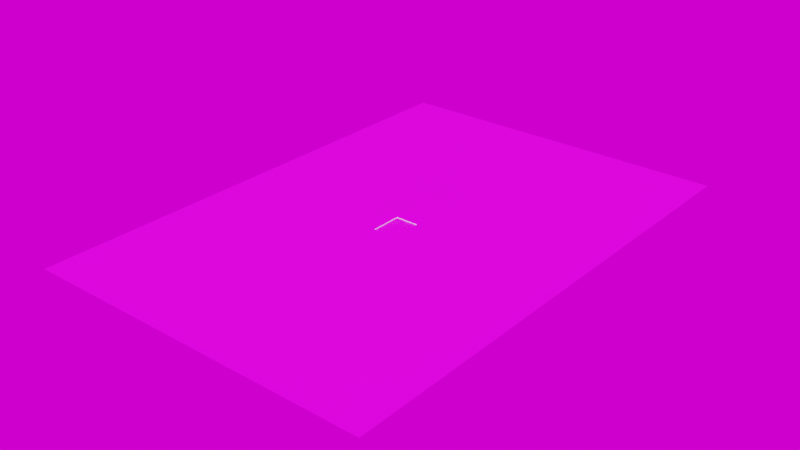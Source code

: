 # Source: 11_X_15.blend  (saved by Blender 3.1.6; exported with 4.5.12 LTS)
import bpy
from mathutils import Matrix  # noqa: F401  (used for matrix-valued properties, if any)

bpy.ops.wm.read_factory_settings(use_empty=True)
scene = bpy.context.scene
scene.name = 'Scene'

# ---- collections
col_collection = bpy.data.collections.new('Collection'); scene.collection.children.link(col_collection)

# ---- images (referenced by path relative to the original .blend; pixels are not part of the script)
import os
ASSET_DIR = os.environ.get("B2B_ASSET_DIR", "")  # directory of the original .blend (textures are referenced by path, not embedded)
HERE = os.path.dirname(os.path.abspath(__file__))  # packed textures are extracted next to this script under _unpacked/

def load_image(name, relpath, width, height, colorspace="sRGB"):
    """Load a texture the original file referenced (path relative to the .blend, or extracted next to this script)."""
    p = next((c for c in (os.path.join(HERE, relpath), os.path.join(ASSET_DIR, relpath)) if relpath and os.path.exists(c)), "")
    if p:
        img = bpy.data.images.load(p, check_existing=True)
        img.name = name
    else:  # same state as the original file: an image datablock whose file is absent (Cycles renders it pink)
        img = bpy.data.images.new(name, width, height)
        img.source = "FILE"
        img.filepath = "//" + (relpath or name)
    img.colorspace_settings.name = colorspace
    return img
img_ground_png = load_image('Ground.png', 'Ground.png', 1024, 1024, 'sRGB')
img_spaichingen_hill_4k_exr = load_image('spaichingen_hill_4k.exr', 'spaichingen_hill_4k.exr', 1024, 1024, 'Linear Rec.709')

# ---- materials (node trees are filled in below, after node groups)
mat_ground = bpy.data.materials.new('Ground')
mat_ground.use_transparent_shadow = False
mat_ground.diffuse_color = (0.04928, 0.07137, 0.8, 1.0)
mat_checker_board = bpy.data.materials.new('Checker Board')
mat_checker_board.use_transparent_shadow = False
mat_checker_board.diffuse_color = (0.8, 0.0, 0.0009998, 1.0)
mat_edge = bpy.data.materials.new('Edge')
mat_edge.use_transparent_shadow = False
mat_edge.diffuse_color = (0.04091, 0.8, 0.02935, 1.0)

# ---- node groups
ng_auto_smooth = bpy.data.node_groups.new('Auto Smooth', 'GeometryNodeTree')
_s = ng_auto_smooth.interface.new_socket(name='Geometry', in_out='OUTPUT', socket_type='NodeSocketGeometry')
_s = ng_auto_smooth.interface.new_socket(name='Geometry', in_out='INPUT', socket_type='NodeSocketGeometry')
_s = ng_auto_smooth.interface.new_socket(name='Angle', in_out='INPUT', socket_type='NodeSocketFloat')
_s.subtype = 'ANGLE'
_s.min_value = 0.0
_s.max_value = 3.142
ng_auto_smooth.is_modifier = True
_N = ng_auto_smooth.nodes; _L = ng_auto_smooth.links
n0 = _N.new('NodeGroupOutput'); n0.name = 'Group Output'; n0.location = (480, -100)
n1 = _N.new('NodeGroupInput'); n1.name = 'Group Input'; n1.location = (-420, -300)
n2 = _N.new('NodeGroupInput'); n2.name = 'Group Input.001'; n2.location = (-60, -100)
n3 = _N.new('GeometryNodeSetShadeSmooth'); n3.name = 'Set Shade Smooth'; n3.location = (120, -100)
n3.domain = 'EDGE'
n4 = _N.new('GeometryNodeSetShadeSmooth'); n4.name = 'Set Shade Smooth.001'; n4.location = (300, -100)
n5 = _N.new('GeometryNodeInputMeshEdgeAngle'); n5.name = 'Edge Angle'; n5.location = (-420, -220)
n6 = _N.new('GeometryNodeInputEdgeSmooth'); n6.name = 'Is Edge Smooth'; n6.location = (-60, -160)
n7 = _N.new('GeometryNodeInputShadeSmooth'); n7.name = 'Is Face Smooth'; n7.location = (-240, -340)
n8 = _N.new('FunctionNodeBooleanMath'); n8.name = 'Boolean Math'; n8.location = (-60, -220)
n9 = _N.new('FunctionNodeCompare'); n9.name = 'Compare'; n9.location = (-240, -180)
n9.operation = 'LESS_EQUAL'
_L.new(n5.outputs[0], n9.inputs[0])
_L.new(n4.outputs[0], n0.inputs[0])
_L.new(n1.outputs[1], n9.inputs[1])
_L.new(n9.outputs[0], n8.inputs[0])
_L.new(n7.outputs[0], n8.inputs[1])
_L.new(n2.outputs[0], n3.inputs[0])
_L.new(n6.outputs[0], n3.inputs[1])
_L.new(n3.outputs[0], n4.inputs[0])
_L.new(n8.outputs[0], n3.inputs[2])
n0.is_active_output = True

# ---- material node trees
mat_ground.use_nodes = True; mat_ground.node_tree.nodes.clear()
_N = mat_ground.node_tree.nodes; _L = mat_ground.node_tree.links
n0 = _N.new('ShaderNodeBsdfPrincipled'); n0.name = 'Principled BSDF'; n0.location = (10, 300)
n0.distribution = 'GGX'
n0.subsurface_method = 'RANDOM_WALK_SKIN'
n0.inputs[3].default_value = 1.45
n0.inputs[27].default_value = (0.0, 0.0, 0.0, 1.0)
n0.inputs[28].default_value = 1.0
n1 = _N.new('ShaderNodeOutputMaterial'); n1.name = 'Material Output'; n1.location = (300, 300)
n2 = _N.new('ShaderNodeTexImage'); n2.name = 'Image Texture'; n2.location = (-280, 260)
n2.image = img_ground_png
n3 = _N.new('ShaderNodeTexCoord'); n3.name = 'Texture Coordinate'; n3.location = (-840, 245)
n4 = _N.new('ShaderNodeMapping'); n4.name = 'Mapping'; n4.location = (-630, 262)
n4.width = 240
n4.inputs[3].default_value = (10.0, 10.0, 10.0)
_L.new(n0.outputs[0], n1.inputs[0])
_L.new(n2.outputs[0], n0.inputs[0])
_L.new(n4.outputs[0], n2.inputs[0])
_L.new(n3.outputs[2], n4.inputs[0])
n1.is_active_output = True
mat_checker_board.use_nodes = True; mat_checker_board.node_tree.nodes.clear()
_N = mat_checker_board.node_tree.nodes; _L = mat_checker_board.node_tree.links
n0 = _N.new('ShaderNodeBsdfPrincipled'); n0.name = 'Principled BSDF'; n0.location = (10, 300)
n0.distribution = 'GGX'
n0.subsurface_method = 'RANDOM_WALK_SKIN'
n0.inputs[3].default_value = 1.45
n0.inputs[27].default_value = (0.0, 0.0, 0.0, 1.0)
n0.inputs[28].default_value = 1.0
n1 = _N.new('ShaderNodeOutputMaterial'); n1.name = 'Material Output'; n1.location = (300, 300)
n2 = _N.new('ShaderNodeTexImage'); n2.name = 'Image Texture'; n2.location = (-280, 260)
n2.image = img_ground_png
_L.new(n0.outputs[0], n1.inputs[0])
_L.new(n2.outputs[0], n0.inputs[0])
n1.is_active_output = True
mat_edge.use_nodes = True; mat_edge.node_tree.nodes.clear()
_N = mat_edge.node_tree.nodes; _L = mat_edge.node_tree.links
n0 = _N.new('ShaderNodeBsdfPrincipled'); n0.name = 'Principled BSDF'; n0.location = (10, 300)
n0.distribution = 'GGX'
n0.subsurface_method = 'RANDOM_WALK_SKIN'
n0.inputs[3].default_value = 1.45
n0.inputs[27].default_value = (0.0, 0.0, 0.0, 1.0)
n0.inputs[28].default_value = 1.0
n1 = _N.new('ShaderNodeOutputMaterial'); n1.name = 'Material Output'; n1.location = (300, 300)
_L.new(n0.outputs[0], n1.inputs[0])
n1.is_active_output = True

# ---- world
world_world = bpy.data.worlds.new('World'); scene.world = world_world
world_world.use_nodes = True; world_world.node_tree.nodes.clear()
_N = world_world.node_tree.nodes; _L = world_world.node_tree.links
n0 = _N.new('ShaderNodeOutputWorld'); n0.name = 'World Output'; n0.location = (300, 300)
n1 = _N.new('ShaderNodeBackground'); n1.name = 'Background'; n1.location = (10, 300)
n2 = _N.new('ShaderNodeTexEnvironment'); n2.name = 'Environment Texture'; n2.location = (-280, 260)
n2.image = img_spaichingen_hill_4k_exr
_L.new(n1.outputs[0], n0.inputs[0])
_L.new(n2.outputs[0], n1.inputs[0])
n0.is_active_output = True
world_world.color = (0.05088, 0.05088, 0.05088)
world_world.use_sun_shadow = False
world_world.sun_shadow_jitter_overblur = 0.0

# ---- meshes
me_plane_001 = bpy.data.meshes.new('Plane.001')
me_plane_001.from_pydata([(-166.2, -218.1, 0.0), (166.2, -218.1, 0.0), (-11.0, 0.0, -1.0), (-166.2, 259.6, 0.0), (-11.0, 30.0, -0.99), (166.2, 259.6, 0.0), (11.0, -9.537e-07, -1.0), (11.0, 30.0, -1.0), (-11.0, 0.0, 0.0), (11.0, -9.537e-07, 0.0), (11.0, 30.0, 0.0), (-11.0, 30.0, 0.0)], [], [(8, 0, 1, 9), (11, 3, 0, 8), (8, 9, 6, 2), (9, 10, 7, 6), (11, 8, 2, 4), (10, 11, 4, 7), (4, 2, 6, 7), (9, 1, 5, 10), (10, 5, 3, 11)])
me_plane_001.polygons.foreach_set('material_index', [0, 0, 2, 2, 2, 2, 1, 0, 0])
_uv = me_plane_001.uv_layers.new(name='UVMap')
_uv.uv.foreach_set('vector', [0.59, 0.09012, 0.4635, 0.0, 0.927, 0.0, 0.8005, 0.09012, 0.59, 0.4321, 0.4635, 0.6526, 0.4635, 0.0, 0.59, 0.09012, 1.0, 0.4628, 1.0, 0.9145, 0.4664, 0.7658, 0.9237, 0.7658, 0.9247, 0.7697, 0.9247, 0.0, 0.4664, 0.0009651, 0.4664, 0.7658, 0.9498, 0.7504, 0.9498, 0.0, 0.9749, 0.001887, 0.9749, 0.7476, 1.0, 0.0, 1.0, 0.4628, 0.9749, 0.4601, 0.9749, 0.00273, 0.9237, 0.0009651, 0.9237, 0.7658, 0.4664, 0.7658, 0.4664, 0.0009651, 0.8005, 0.09012, 0.927, 0.0, 0.927, 0.6526, 0.8005, 0.4321, 0.8005, 0.4321, 0.927, 0.6526, 0.4635, 0.6526, 0.59, 0.4321])
me_plane_001.materials.append(mat_ground)
me_plane_001.materials.append(mat_checker_board)
me_plane_001.materials.append(mat_edge)
me_plane_001.use_remesh_fix_poles = True
me_plane_001.use_remesh_preserve_attributes = False
me_plane_001.update()

# ---- objects
ob_ground = bpy.data.objects.new('Ground', me_plane_001)

# ---- transforms, parenting, visibility, modifiers, constraints
ob_ground.location = (0.0, 0.0, 0.0)
_m = ob_ground.modifiers.new('Bevel', 'BEVEL')
_m.width = 0.06
_m.width_pct = 0.06
_m.segments = 3
_m = ob_ground.modifiers.new('Auto Smooth', 'NODES')
_m.node_group = ng_auto_smooth
_gi = [s.identifier for s in ng_auto_smooth.interface.items_tree if s.item_type == 'SOCKET' and s.in_out == 'INPUT']
_m[_gi[1]] = 0.5236  # Angle

# ---- collection membership
col_collection.objects.link(ob_ground)

# ---- scene / render settings (as saved in the file)
scene.frame_start = 1; scene.frame_end = 250; scene.frame_set(1)
scene.render.engine = 'BLENDER_EEVEE_NEXT'
scene.render.film_transparent = True
scene.render.use_motion_blur = True
scene.cycles.sampling_pattern = 'TABULATED_SOBOL'
scene.cycles.use_light_tree = False
scene.eevee.use_gtao = True
scene.eevee.gtao_distance = 1.94
scene.eevee.use_raytracing = True
scene.view_settings.view_transform = 'Filmic'
bpy.context.view_layer.update()

# ---- added for rendering (the .blend has no active camera and no usable light): camera, sun
cam_auto = bpy.data.cameras.new('AutoCamera')
cam_auto.lens = 50.0
cam_auto.sensor_width = 36.0
cam_auto.clip_end = 9450.11
ob_auto_camera = bpy.data.objects.new('AutoCamera', cam_auto)
scene.collection.objects.link(ob_auto_camera)
ob_auto_camera.location = (538.47, -625.412, 430.276)
ob_auto_camera.rotation_euler = (1.09748, -7.21219e-08, 0.694738)
scene.camera = ob_auto_camera
light_auto_sun = bpy.data.lights.new('AutoSun', 'SUN')
light_auto_sun.energy = 3.0
light_auto_sun.angle = 0.0523599
ob_auto_sun = bpy.data.objects.new('AutoSun', light_auto_sun)
scene.collection.objects.link(ob_auto_sun)
ob_auto_sun.rotation_euler = (0.872665, 0.174533, 0.523599)
bpy.context.view_layer.update()
